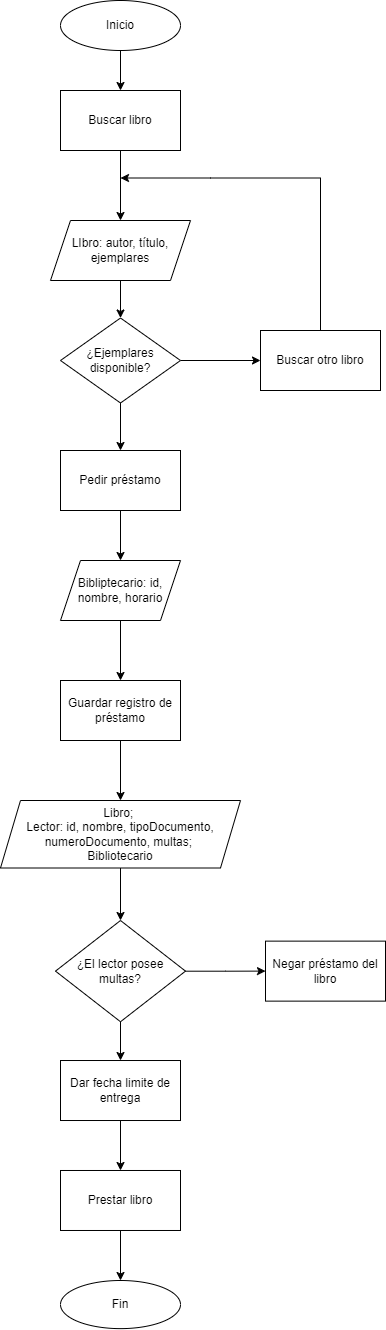

The diagram above was exported from draw.io. Its source (the exported page's mxGraphModel, read from the mxfile embedded in the PNG):
<mxGraphModel dx="1434" dy="746" grid="1" gridSize="10" guides="1" tooltips="1" connect="1" arrows="1" fold="1" page="1" pageScale="1" pageWidth="827" pageHeight="1169" math="0" shadow="0">
  <root>
    <mxCell id="WIyWlLk6GJQsqaUBKTNV-0" />
    <mxCell id="WIyWlLk6GJQsqaUBKTNV-1" parent="WIyWlLk6GJQsqaUBKTNV-0" />
    <mxCell id="QSNXFtK1EzjOOC75wrNG-14" value="" style="edgeStyle=orthogonalEdgeStyle;rounded=0;orthogonalLoop=1;jettySize=auto;html=1;" edge="1" parent="WIyWlLk6GJQsqaUBKTNV-1" source="QSNXFtK1EzjOOC75wrNG-8" target="QSNXFtK1EzjOOC75wrNG-15">
      <mxGeometry relative="1" as="geometry">
        <mxPoint x="290" y="200" as="targetPoint" />
      </mxGeometry>
    </mxCell>
    <mxCell id="QSNXFtK1EzjOOC75wrNG-8" value="Inicio" style="ellipse;whiteSpace=wrap;html=1;" vertex="1" parent="WIyWlLk6GJQsqaUBKTNV-1">
      <mxGeometry x="230" y="150" width="120" height="50" as="geometry" />
    </mxCell>
    <mxCell id="QSNXFtK1EzjOOC75wrNG-16" value="" style="edgeStyle=orthogonalEdgeStyle;rounded=0;orthogonalLoop=1;jettySize=auto;html=1;" edge="1" parent="WIyWlLk6GJQsqaUBKTNV-1" source="QSNXFtK1EzjOOC75wrNG-15" target="QSNXFtK1EzjOOC75wrNG-13">
      <mxGeometry relative="1" as="geometry">
        <mxPoint x="290" y="280" as="sourcePoint" />
        <mxPoint x="290" y="320" as="targetPoint" />
      </mxGeometry>
    </mxCell>
    <mxCell id="QSNXFtK1EzjOOC75wrNG-13" value="LIbro: autor, título, ejemplares" style="shape=parallelogram;perimeter=parallelogramPerimeter;whiteSpace=wrap;html=1;fixedSize=1;" vertex="1" parent="WIyWlLk6GJQsqaUBKTNV-1">
      <mxGeometry x="220" y="370" width="140" height="60" as="geometry" />
    </mxCell>
    <mxCell id="QSNXFtK1EzjOOC75wrNG-18" value="" style="edgeStyle=orthogonalEdgeStyle;rounded=0;orthogonalLoop=1;jettySize=auto;html=1;" edge="1" parent="WIyWlLk6GJQsqaUBKTNV-1" source="QSNXFtK1EzjOOC75wrNG-13" target="QSNXFtK1EzjOOC75wrNG-17">
      <mxGeometry relative="1" as="geometry">
        <mxPoint x="290" y="420" as="sourcePoint" />
      </mxGeometry>
    </mxCell>
    <mxCell id="QSNXFtK1EzjOOC75wrNG-15" value="Buscar libro" style="whiteSpace=wrap;html=1;" vertex="1" parent="WIyWlLk6GJQsqaUBKTNV-1">
      <mxGeometry x="230" y="240" width="120" height="60" as="geometry" />
    </mxCell>
    <mxCell id="QSNXFtK1EzjOOC75wrNG-20" value="" style="edgeStyle=orthogonalEdgeStyle;rounded=0;orthogonalLoop=1;jettySize=auto;html=1;" edge="1" parent="WIyWlLk6GJQsqaUBKTNV-1" source="QSNXFtK1EzjOOC75wrNG-17" target="QSNXFtK1EzjOOC75wrNG-19">
      <mxGeometry relative="1" as="geometry" />
    </mxCell>
    <mxCell id="QSNXFtK1EzjOOC75wrNG-24" value="" style="edgeStyle=orthogonalEdgeStyle;rounded=0;orthogonalLoop=1;jettySize=auto;html=1;" edge="1" parent="WIyWlLk6GJQsqaUBKTNV-1" source="QSNXFtK1EzjOOC75wrNG-17" target="QSNXFtK1EzjOOC75wrNG-23">
      <mxGeometry relative="1" as="geometry" />
    </mxCell>
    <mxCell id="QSNXFtK1EzjOOC75wrNG-17" value="¿Ejemplares disponible?" style="rhombus;whiteSpace=wrap;html=1;" vertex="1" parent="WIyWlLk6GJQsqaUBKTNV-1">
      <mxGeometry x="230" y="467.5" width="120" height="85" as="geometry" />
    </mxCell>
    <mxCell id="QSNXFtK1EzjOOC75wrNG-19" value="Buscar otro libro" style="whiteSpace=wrap;html=1;" vertex="1" parent="WIyWlLk6GJQsqaUBKTNV-1">
      <mxGeometry x="430" y="480" width="120" height="60" as="geometry" />
    </mxCell>
    <mxCell id="QSNXFtK1EzjOOC75wrNG-21" value="" style="endArrow=classic;html=1;rounded=0;" edge="1" parent="WIyWlLk6GJQsqaUBKTNV-1">
      <mxGeometry width="50" height="50" relative="1" as="geometry">
        <mxPoint x="490" y="480" as="sourcePoint" />
        <mxPoint x="290" y="327.5" as="targetPoint" />
        <Array as="points">
          <mxPoint x="490" y="327.5" />
          <mxPoint x="380" y="327.5" />
        </Array>
      </mxGeometry>
    </mxCell>
    <mxCell id="QSNXFtK1EzjOOC75wrNG-26" value="" style="edgeStyle=orthogonalEdgeStyle;rounded=0;orthogonalLoop=1;jettySize=auto;html=1;" edge="1" parent="WIyWlLk6GJQsqaUBKTNV-1" source="QSNXFtK1EzjOOC75wrNG-23" target="QSNXFtK1EzjOOC75wrNG-25">
      <mxGeometry relative="1" as="geometry" />
    </mxCell>
    <mxCell id="QSNXFtK1EzjOOC75wrNG-23" value="Pedir préstamo" style="whiteSpace=wrap;html=1;" vertex="1" parent="WIyWlLk6GJQsqaUBKTNV-1">
      <mxGeometry x="230" y="600" width="120" height="60" as="geometry" />
    </mxCell>
    <mxCell id="QSNXFtK1EzjOOC75wrNG-28" value="" style="edgeStyle=orthogonalEdgeStyle;rounded=0;orthogonalLoop=1;jettySize=auto;html=1;" edge="1" parent="WIyWlLk6GJQsqaUBKTNV-1" source="QSNXFtK1EzjOOC75wrNG-25" target="QSNXFtK1EzjOOC75wrNG-27">
      <mxGeometry relative="1" as="geometry" />
    </mxCell>
    <mxCell id="QSNXFtK1EzjOOC75wrNG-25" value="Bibliptecario: id, nombre, horario" style="shape=parallelogram;perimeter=parallelogramPerimeter;whiteSpace=wrap;html=1;fixedSize=1;" vertex="1" parent="WIyWlLk6GJQsqaUBKTNV-1">
      <mxGeometry x="230" y="710" width="120" height="60" as="geometry" />
    </mxCell>
    <mxCell id="QSNXFtK1EzjOOC75wrNG-30" value="" style="edgeStyle=orthogonalEdgeStyle;rounded=0;orthogonalLoop=1;jettySize=auto;html=1;" edge="1" parent="WIyWlLk6GJQsqaUBKTNV-1" source="QSNXFtK1EzjOOC75wrNG-27" target="QSNXFtK1EzjOOC75wrNG-29">
      <mxGeometry relative="1" as="geometry" />
    </mxCell>
    <mxCell id="QSNXFtK1EzjOOC75wrNG-27" value="Guardar registro de préstamo" style="whiteSpace=wrap;html=1;" vertex="1" parent="WIyWlLk6GJQsqaUBKTNV-1">
      <mxGeometry x="230" y="830" width="120" height="60" as="geometry" />
    </mxCell>
    <mxCell id="QSNXFtK1EzjOOC75wrNG-32" value="" style="edgeStyle=orthogonalEdgeStyle;rounded=0;orthogonalLoop=1;jettySize=auto;html=1;" edge="1" parent="WIyWlLk6GJQsqaUBKTNV-1" source="QSNXFtK1EzjOOC75wrNG-29" target="QSNXFtK1EzjOOC75wrNG-31">
      <mxGeometry relative="1" as="geometry" />
    </mxCell>
    <mxCell id="QSNXFtK1EzjOOC75wrNG-29" value="Libro;&amp;nbsp;&lt;div&gt;Lector: id, nombre, tipoDocumento, numeroDocumento, multas;&amp;nbsp;&lt;/div&gt;&lt;div&gt;Bibliotecario&lt;/div&gt;" style="shape=parallelogram;perimeter=parallelogramPerimeter;whiteSpace=wrap;html=1;fixedSize=1;" vertex="1" parent="WIyWlLk6GJQsqaUBKTNV-1">
      <mxGeometry x="170" y="950" width="240" height="67.5" as="geometry" />
    </mxCell>
    <mxCell id="QSNXFtK1EzjOOC75wrNG-34" value="" style="edgeStyle=orthogonalEdgeStyle;rounded=0;orthogonalLoop=1;jettySize=auto;html=1;" edge="1" parent="WIyWlLk6GJQsqaUBKTNV-1" source="QSNXFtK1EzjOOC75wrNG-31" target="QSNXFtK1EzjOOC75wrNG-33">
      <mxGeometry relative="1" as="geometry" />
    </mxCell>
    <mxCell id="QSNXFtK1EzjOOC75wrNG-36" value="" style="edgeStyle=orthogonalEdgeStyle;rounded=0;orthogonalLoop=1;jettySize=auto;html=1;" edge="1" parent="WIyWlLk6GJQsqaUBKTNV-1" source="QSNXFtK1EzjOOC75wrNG-31" target="QSNXFtK1EzjOOC75wrNG-35">
      <mxGeometry relative="1" as="geometry" />
    </mxCell>
    <mxCell id="QSNXFtK1EzjOOC75wrNG-31" value="¿El lector posee multas?" style="rhombus;whiteSpace=wrap;html=1;" vertex="1" parent="WIyWlLk6GJQsqaUBKTNV-1">
      <mxGeometry x="225" y="1070" width="130" height="101.25" as="geometry" />
    </mxCell>
    <mxCell id="QSNXFtK1EzjOOC75wrNG-33" value="Negar préstamo del libro" style="whiteSpace=wrap;html=1;" vertex="1" parent="WIyWlLk6GJQsqaUBKTNV-1">
      <mxGeometry x="435" y="1090.625" width="120" height="60" as="geometry" />
    </mxCell>
    <mxCell id="QSNXFtK1EzjOOC75wrNG-38" value="" style="edgeStyle=orthogonalEdgeStyle;rounded=0;orthogonalLoop=1;jettySize=auto;html=1;" edge="1" parent="WIyWlLk6GJQsqaUBKTNV-1" source="QSNXFtK1EzjOOC75wrNG-35" target="QSNXFtK1EzjOOC75wrNG-37">
      <mxGeometry relative="1" as="geometry" />
    </mxCell>
    <mxCell id="QSNXFtK1EzjOOC75wrNG-35" value="Dar fecha limite de entrega" style="whiteSpace=wrap;html=1;" vertex="1" parent="WIyWlLk6GJQsqaUBKTNV-1">
      <mxGeometry x="230" y="1210.005" width="120" height="60" as="geometry" />
    </mxCell>
    <mxCell id="QSNXFtK1EzjOOC75wrNG-40" value="" style="edgeStyle=orthogonalEdgeStyle;rounded=0;orthogonalLoop=1;jettySize=auto;html=1;" edge="1" parent="WIyWlLk6GJQsqaUBKTNV-1" source="QSNXFtK1EzjOOC75wrNG-37" target="QSNXFtK1EzjOOC75wrNG-39">
      <mxGeometry relative="1" as="geometry" />
    </mxCell>
    <mxCell id="QSNXFtK1EzjOOC75wrNG-37" value="Prestar libro" style="whiteSpace=wrap;html=1;" vertex="1" parent="WIyWlLk6GJQsqaUBKTNV-1">
      <mxGeometry x="230" y="1319.9950000000001" width="120" height="60" as="geometry" />
    </mxCell>
    <mxCell id="QSNXFtK1EzjOOC75wrNG-39" value="Fin" style="ellipse;whiteSpace=wrap;html=1;" vertex="1" parent="WIyWlLk6GJQsqaUBKTNV-1">
      <mxGeometry x="230" y="1430" width="120" height="48.12" as="geometry" />
    </mxCell>
  </root>
</mxGraphModel>